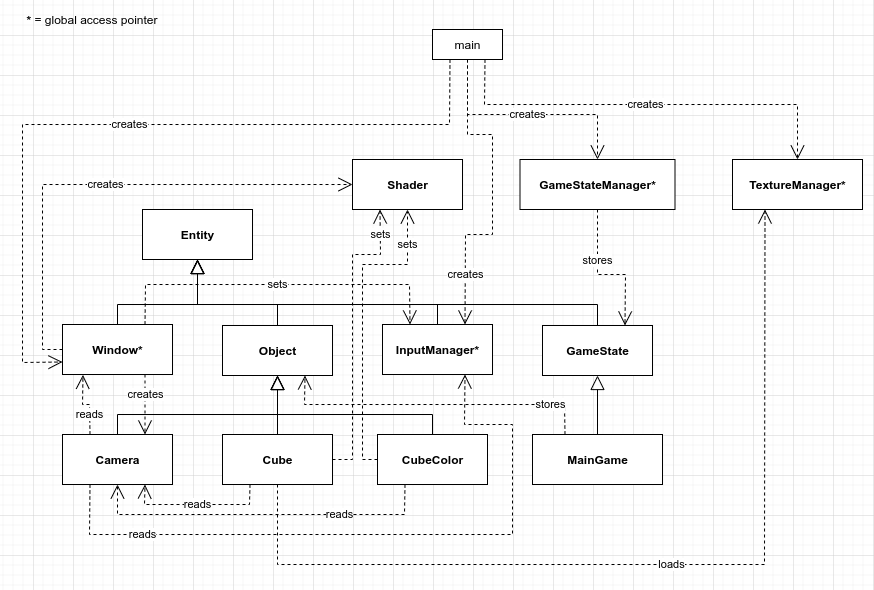

The diagram above was exported from draw.io. Its source (the exported page's mxGraphModel, read from the mxfile embedded in the PNG):
<mxGraphModel dx="1793" dy="705" grid="1" gridSize="10" guides="1" tooltips="1" connect="1" arrows="1" fold="1" page="1" pageScale="1" pageWidth="2336" pageHeight="1654" math="0" shadow="0">
  <root>
    <mxCell id="0" />
    <mxCell id="1" parent="0" />
    <mxCell id="y7p42kr-I--43wJemDV8-43" value="reads" style="endArrow=open;endSize=12;dashed=1;html=1;entryX=0.5;entryY=1;entryDx=0;entryDy=0;exitX=0.25;exitY=1;exitDx=0;exitDy=0;rounded=0;" parent="1" source="y7p42kr-I--43wJemDV8-7" target="y7p42kr-I--43wJemDV8-9" edge="1">
      <mxGeometry x="-0.4543" width="160" relative="1" as="geometry">
        <mxPoint x="267.16666666666674" y="500.3333333333335" as="sourcePoint" />
        <mxPoint x="162.16666666666674" y="500.3333333333335" as="targetPoint" />
        <Array as="points">
          <mxPoint x="412" y="520" />
          <mxPoint x="125" y="520" />
        </Array>
        <mxPoint as="offset" />
      </mxGeometry>
    </mxCell>
    <mxCell id="y7p42kr-I--43wJemDV8-36" value="reads" style="endArrow=open;endSize=12;dashed=1;html=1;entryX=0.75;entryY=1;entryDx=0;entryDy=0;exitX=0.25;exitY=1;exitDx=0;exitDy=0;rounded=0;" parent="1" source="y7p42kr-I--43wJemDV8-9" target="y7p42kr-I--43wJemDV8-11" edge="1">
      <mxGeometry x="-0.6981" width="160" relative="1" as="geometry">
        <mxPoint x="484.66666666666674" y="75.33333333333337" as="sourcePoint" />
        <mxPoint x="614.6666666666667" y="175.33333333333337" as="targetPoint" />
        <Array as="points">
          <mxPoint x="97" y="540" />
          <mxPoint x="520" y="540" />
          <mxPoint x="520" y="430" />
          <mxPoint x="472" y="430" />
        </Array>
        <mxPoint as="offset" />
      </mxGeometry>
    </mxCell>
    <mxCell id="y7p42kr-I--43wJemDV8-28" value="creates" style="endArrow=open;endSize=12;dashed=1;html=1;entryX=0.5;entryY=0;entryDx=0;entryDy=0;exitX=0.75;exitY=1;exitDx=0;exitDy=0;rounded=0;" parent="1" source="y7p42kr-I--43wJemDV8-10" target="y7p42kr-I--43wJemDV8-2" edge="1">
      <mxGeometry width="160" relative="1" as="geometry">
        <mxPoint x="485" y="75" as="sourcePoint" />
        <mxPoint x="615" y="175" as="targetPoint" />
        <Array as="points">
          <mxPoint x="492" y="110" />
          <mxPoint x="805" y="110" />
        </Array>
      </mxGeometry>
    </mxCell>
    <mxCell id="y7p42kr-I--43wJemDV8-2" value="&lt;b&gt;TextureManager*&lt;/b&gt;&lt;br&gt;" style="html=1;" parent="1" vertex="1">
      <mxGeometry x="740" y="165" width="130" height="50" as="geometry" />
    </mxCell>
    <mxCell id="y7p42kr-I--43wJemDV8-3" value="&lt;b&gt;Shader&lt;/b&gt;&lt;br&gt;" style="html=1;" parent="1" vertex="1">
      <mxGeometry x="360" y="165" width="110" height="50" as="geometry" />
    </mxCell>
    <mxCell id="y7p42kr-I--43wJemDV8-4" value="&lt;b&gt;Window*&lt;/b&gt;&lt;br&gt;" style="html=1;" parent="1" vertex="1">
      <mxGeometry x="70" y="330" width="110" height="50" as="geometry" />
    </mxCell>
    <mxCell id="y7p42kr-I--43wJemDV8-5" value="&lt;b&gt;GameStateManager*&lt;/b&gt;&lt;br&gt;" style="html=1;" parent="1" vertex="1">
      <mxGeometry x="527.5" y="165" width="155" height="50" as="geometry" />
    </mxCell>
    <mxCell id="y7p42kr-I--43wJemDV8-6" value="&lt;b&gt;Entity&lt;/b&gt;&lt;br&gt;" style="html=1;" parent="1" vertex="1">
      <mxGeometry x="150" y="215" width="110" height="50" as="geometry" />
    </mxCell>
    <mxCell id="y7p42kr-I--43wJemDV8-7" value="&lt;b&gt;CubeColor&lt;/b&gt;&lt;br&gt;" style="html=1;" parent="1" vertex="1">
      <mxGeometry x="385" y="440" width="110" height="50" as="geometry" />
    </mxCell>
    <mxCell id="y7p42kr-I--43wJemDV8-8" value="&lt;b&gt;Cube&lt;/b&gt;&lt;br&gt;" style="html=1;" parent="1" vertex="1">
      <mxGeometry x="230" y="440" width="110" height="50" as="geometry" />
    </mxCell>
    <mxCell id="y7p42kr-I--43wJemDV8-9" value="&lt;b&gt;Camera&lt;/b&gt;&lt;br&gt;" style="html=1;" parent="1" vertex="1">
      <mxGeometry x="70" y="440" width="110" height="50" as="geometry" />
    </mxCell>
    <mxCell id="y7p42kr-I--43wJemDV8-10" value="main" style="html=1;" parent="1" vertex="1">
      <mxGeometry x="440" y="35" width="70" height="30" as="geometry" />
    </mxCell>
    <mxCell id="y7p42kr-I--43wJemDV8-11" value="&lt;b&gt;InputManager*&lt;/b&gt;&lt;br&gt;" style="html=1;" parent="1" vertex="1">
      <mxGeometry x="390" y="330" width="110" height="50" as="geometry" />
    </mxCell>
    <mxCell id="y7p42kr-I--43wJemDV8-12" value="&lt;b&gt;GameState&lt;/b&gt;&lt;br&gt;" style="html=1;" parent="1" vertex="1">
      <mxGeometry x="550" y="331" width="110" height="50" as="geometry" />
    </mxCell>
    <mxCell id="y7p42kr-I--43wJemDV8-13" value="&lt;b&gt;Object&lt;/b&gt;&lt;br&gt;" style="html=1;" parent="1" vertex="1">
      <mxGeometry x="230" y="331" width="110" height="50" as="geometry" />
    </mxCell>
    <mxCell id="y7p42kr-I--43wJemDV8-14" value="&lt;b&gt;MainGame&lt;/b&gt;&lt;br&gt;" style="html=1;" parent="1" vertex="1">
      <mxGeometry x="540" y="440" width="130" height="50" as="geometry" />
    </mxCell>
    <mxCell id="y7p42kr-I--43wJemDV8-16" value="" style="endArrow=block;endFill=0;endSize=12;html=1;shadow=0;strokeColor=#000000;exitX=0.5;exitY=0;exitDx=0;exitDy=0;entryX=0.5;entryY=1;entryDx=0;entryDy=0;rounded=0;" parent="1" source="y7p42kr-I--43wJemDV8-14" target="y7p42kr-I--43wJemDV8-12" edge="1">
      <mxGeometry width="160" relative="1" as="geometry">
        <mxPoint x="75" y="462" as="sourcePoint" />
        <mxPoint x="285" y="380" as="targetPoint" />
        <Array as="points" />
      </mxGeometry>
    </mxCell>
    <mxCell id="y7p42kr-I--43wJemDV8-17" value="" style="endArrow=block;endFill=0;endSize=12;html=1;shadow=0;strokeColor=#000000;exitX=0.5;exitY=0;exitDx=0;exitDy=0;entryX=0.5;entryY=1;entryDx=0;entryDy=0;rounded=0;" parent="1" source="y7p42kr-I--43wJemDV8-8" target="y7p42kr-I--43wJemDV8-13" edge="1">
      <mxGeometry width="160" relative="1" as="geometry">
        <mxPoint x="294.5882352941178" y="457.2352941176471" as="sourcePoint" />
        <mxPoint x="294.5882352941178" y="390.17647058823536" as="targetPoint" />
        <Array as="points" />
      </mxGeometry>
    </mxCell>
    <mxCell id="y7p42kr-I--43wJemDV8-20" value="" style="endArrow=block;endFill=0;endSize=12;html=1;shadow=0;strokeColor=#000000;exitX=0.5;exitY=0;exitDx=0;exitDy=0;entryX=0.5;entryY=1;entryDx=0;entryDy=0;rounded=0;" parent="1" source="y7p42kr-I--43wJemDV8-4" target="y7p42kr-I--43wJemDV8-6" edge="1">
      <mxGeometry width="160" relative="1" as="geometry">
        <mxPoint x="295" y="458" as="sourcePoint" />
        <mxPoint x="295" y="390" as="targetPoint" />
        <Array as="points">
          <mxPoint x="125" y="310" />
          <mxPoint x="205" y="310" />
        </Array>
      </mxGeometry>
    </mxCell>
    <mxCell id="y7p42kr-I--43wJemDV8-21" value="" style="endArrow=block;endFill=0;endSize=12;html=1;shadow=0;strokeColor=#000000;exitX=0.5;exitY=0;exitDx=0;exitDy=0;rounded=0;entryX=0.5;entryY=1;entryDx=0;entryDy=0;" parent="1" source="y7p42kr-I--43wJemDV8-12" target="y7p42kr-I--43wJemDV8-6" edge="1">
      <mxGeometry width="160" relative="1" as="geometry">
        <mxPoint x="305" y="468" as="sourcePoint" />
        <mxPoint x="240" y="290" as="targetPoint" />
        <Array as="points">
          <mxPoint x="605" y="310" />
          <mxPoint x="205" y="310" />
        </Array>
      </mxGeometry>
    </mxCell>
    <mxCell id="y7p42kr-I--43wJemDV8-22" value="" style="endArrow=block;endFill=0;endSize=12;html=1;shadow=0;strokeColor=#000000;exitX=0.5;exitY=0;exitDx=0;exitDy=0;rounded=0;entryX=0.5;entryY=1;entryDx=0;entryDy=0;" parent="1" source="y7p42kr-I--43wJemDV8-11" target="y7p42kr-I--43wJemDV8-6" edge="1">
      <mxGeometry width="160" relative="1" as="geometry">
        <mxPoint x="315" y="478" as="sourcePoint" />
        <mxPoint x="280" y="280" as="targetPoint" />
        <Array as="points">
          <mxPoint x="445" y="310" />
          <mxPoint x="205" y="310" />
        </Array>
      </mxGeometry>
    </mxCell>
    <mxCell id="y7p42kr-I--43wJemDV8-23" value="" style="endArrow=block;endFill=0;endSize=12;html=1;shadow=0;strokeColor=#000000;rounded=0;entryX=0.5;entryY=1;entryDx=0;entryDy=0;exitX=0.5;exitY=0;exitDx=0;exitDy=0;" parent="1" source="y7p42kr-I--43wJemDV8-13" target="y7p42kr-I--43wJemDV8-6" edge="1">
      <mxGeometry width="160" relative="1" as="geometry">
        <mxPoint x="670" y="310" as="sourcePoint" />
        <mxPoint x="310" y="260" as="targetPoint" />
        <Array as="points">
          <mxPoint x="285" y="310" />
          <mxPoint x="205" y="310" />
        </Array>
      </mxGeometry>
    </mxCell>
    <mxCell id="y7p42kr-I--43wJemDV8-24" value="" style="endArrow=block;endFill=0;endSize=12;html=1;shadow=0;strokeColor=#000000;exitX=0.5;exitY=0;exitDx=0;exitDy=0;entryX=0.5;entryY=1;entryDx=0;entryDy=0;rounded=0;" parent="1" source="y7p42kr-I--43wJemDV8-7" target="y7p42kr-I--43wJemDV8-13" edge="1">
      <mxGeometry width="160" relative="1" as="geometry">
        <mxPoint x="294.5882352941178" y="449.8823529411766" as="sourcePoint" />
        <mxPoint x="294.5882352941178" y="391.0588235294117" as="targetPoint" />
        <Array as="points">
          <mxPoint x="440" y="420" />
          <mxPoint x="285" y="420" />
        </Array>
      </mxGeometry>
    </mxCell>
    <mxCell id="y7p42kr-I--43wJemDV8-25" value="" style="endArrow=block;endFill=0;endSize=12;html=1;shadow=0;strokeColor=#000000;exitX=0.5;exitY=0;exitDx=0;exitDy=0;entryX=0.5;entryY=1;entryDx=0;entryDy=0;rounded=0;" parent="1" source="y7p42kr-I--43wJemDV8-9" target="y7p42kr-I--43wJemDV8-13" edge="1">
      <mxGeometry width="160" relative="1" as="geometry">
        <mxPoint x="304.5882352941178" y="459.8823529411766" as="sourcePoint" />
        <mxPoint x="304.5882352941178" y="401.0588235294117" as="targetPoint" />
        <Array as="points">
          <mxPoint x="125" y="420" />
          <mxPoint x="285" y="420" />
        </Array>
      </mxGeometry>
    </mxCell>
    <mxCell id="y7p42kr-I--43wJemDV8-26" value="creates" style="endArrow=open;endSize=12;dashed=1;html=1;entryX=0.5;entryY=0;entryDx=0;entryDy=0;exitX=0.5;exitY=1;exitDx=0;exitDy=0;rounded=0;" parent="1" source="y7p42kr-I--43wJemDV8-10" target="y7p42kr-I--43wJemDV8-5" edge="1">
      <mxGeometry width="160" relative="1" as="geometry">
        <mxPoint x="150" y="104" as="sourcePoint" />
        <mxPoint x="240" y="118" as="targetPoint" />
        <Array as="points">
          <mxPoint x="475" y="120" />
          <mxPoint x="605" y="120" />
        </Array>
      </mxGeometry>
    </mxCell>
    <mxCell id="y7p42kr-I--43wJemDV8-27" value="creates" style="endArrow=open;endSize=12;dashed=1;html=1;entryX=0;entryY=0.5;entryDx=0;entryDy=0;exitX=0;exitY=0.5;exitDx=0;exitDy=0;rounded=0;" parent="1" source="y7p42kr-I--43wJemDV8-4" target="y7p42kr-I--43wJemDV8-3" edge="1">
      <mxGeometry width="160" relative="1" as="geometry">
        <mxPoint x="160" y="114" as="sourcePoint" />
        <mxPoint x="250" y="128" as="targetPoint" />
        <Array as="points">
          <mxPoint x="50" y="355" />
          <mxPoint x="50" y="190" />
        </Array>
      </mxGeometry>
    </mxCell>
    <mxCell id="y7p42kr-I--43wJemDV8-29" value="creates" style="endArrow=open;endSize=12;dashed=1;html=1;entryX=0;entryY=0.75;entryDx=0;entryDy=0;exitX=0.25;exitY=1;exitDx=0;exitDy=0;rounded=0;" parent="1" source="y7p42kr-I--43wJemDV8-10" target="y7p42kr-I--43wJemDV8-4" edge="1">
      <mxGeometry width="160" relative="1" as="geometry">
        <mxPoint x="484.66666666666674" y="75.33333333333337" as="sourcePoint" />
        <mxPoint x="614.6666666666667" y="175.33333333333337" as="targetPoint" />
        <Array as="points">
          <mxPoint x="457" y="130" />
          <mxPoint x="30" y="130" />
          <mxPoint x="30" y="368" />
        </Array>
      </mxGeometry>
    </mxCell>
    <mxCell id="y7p42kr-I--43wJemDV8-31" value="creates" style="endArrow=open;endSize=12;dashed=1;html=1;entryX=0.75;entryY=0;entryDx=0;entryDy=0;rounded=0;exitX=0.5;exitY=1;exitDx=0;exitDy=0;" parent="1" source="y7p42kr-I--43wJemDV8-10" target="y7p42kr-I--43wJemDV8-11" edge="1">
      <mxGeometry x="0.682" width="160" relative="1" as="geometry">
        <mxPoint x="473" y="80" as="sourcePoint" />
        <mxPoint x="634.6666666666667" y="195.33333333333337" as="targetPoint" />
        <Array as="points">
          <mxPoint x="475" y="140" />
          <mxPoint x="500" y="140" />
          <mxPoint x="500" y="240" />
          <mxPoint x="473" y="240" />
        </Array>
        <mxPoint as="offset" />
      </mxGeometry>
    </mxCell>
    <mxCell id="y7p42kr-I--43wJemDV8-32" value="stores" style="endArrow=open;endSize=12;dashed=1;html=1;entryX=0.75;entryY=0;entryDx=0;entryDy=0;exitX=0.5;exitY=1;exitDx=0;exitDy=0;rounded=0;" parent="1" source="y7p42kr-I--43wJemDV8-5" target="y7p42kr-I--43wJemDV8-12" edge="1">
      <mxGeometry x="-0.2906" width="160" relative="1" as="geometry">
        <mxPoint x="485.17647058823536" y="74.58823529411768" as="sourcePoint" />
        <mxPoint x="614.5882352941178" y="174.58823529411757" as="targetPoint" />
        <Array as="points">
          <mxPoint x="605" y="280" />
          <mxPoint x="633" y="280" />
        </Array>
        <mxPoint as="offset" />
      </mxGeometry>
    </mxCell>
    <mxCell id="y7p42kr-I--43wJemDV8-34" value="stores" style="endArrow=open;endSize=12;dashed=1;html=1;entryX=0.75;entryY=1;entryDx=0;entryDy=0;exitX=0.25;exitY=0;exitDx=0;exitDy=0;rounded=0;" parent="1" source="y7p42kr-I--43wJemDV8-14" target="y7p42kr-I--43wJemDV8-13" edge="1">
      <mxGeometry x="-0.7197" width="160" relative="1" as="geometry">
        <mxPoint x="614.6666666666667" y="225.33333333333337" as="sourcePoint" />
        <mxPoint x="642.1666666666667" y="341.16666666666674" as="targetPoint" />
        <Array as="points">
          <mxPoint x="572" y="410" />
          <mxPoint x="312" y="410" />
        </Array>
        <mxPoint as="offset" />
      </mxGeometry>
    </mxCell>
    <mxCell id="y7p42kr-I--43wJemDV8-37" value="reads" style="endArrow=open;endSize=12;dashed=1;html=1;entryX=0.186;entryY=1.007;entryDx=0;entryDy=0;exitX=0.25;exitY=0;exitDx=0;exitDy=0;rounded=0;entryPerimeter=0;" parent="1" source="y7p42kr-I--43wJemDV8-9" target="y7p42kr-I--43wJemDV8-4" edge="1">
      <mxGeometry x="-0.4025" width="160" relative="1" as="geometry">
        <mxPoint x="482.16666666666674" y="450.3333333333335" as="sourcePoint" />
        <mxPoint x="482.16666666666674" y="390.33333333333337" as="targetPoint" />
        <Array as="points">
          <mxPoint x="97" y="410" />
          <mxPoint x="90" y="410" />
        </Array>
        <mxPoint as="offset" />
      </mxGeometry>
    </mxCell>
    <mxCell id="y7p42kr-I--43wJemDV8-38" value="&lt;b&gt;*&lt;/b&gt; = global access pointer" style="text;html=1;strokeColor=none;fillColor=none;align=center;verticalAlign=middle;whiteSpace=wrap;rounded=0;" parent="1" vertex="1">
      <mxGeometry x="20" y="15" width="160" height="20" as="geometry" />
    </mxCell>
    <mxCell id="y7p42kr-I--43wJemDV8-39" value="creates" style="endArrow=open;endSize=12;dashed=1;html=1;entryX=0.75;entryY=0;entryDx=0;entryDy=0;exitX=0.75;exitY=1;exitDx=0;exitDy=0;rounded=0;" parent="1" source="y7p42kr-I--43wJemDV8-4" target="y7p42kr-I--43wJemDV8-9" edge="1">
      <mxGeometry x="-0.3333" width="160" relative="1" as="geometry">
        <mxPoint x="485" y="75" as="sourcePoint" />
        <mxPoint x="615" y="175" as="targetPoint" />
        <Array as="points" />
        <mxPoint as="offset" />
      </mxGeometry>
    </mxCell>
    <mxCell id="y7p42kr-I--43wJemDV8-40" value="sets" style="endArrow=open;endSize=12;dashed=1;html=1;exitX=1;exitY=0.5;exitDx=0;exitDy=0;rounded=0;entryX=0.25;entryY=1;entryDx=0;entryDy=0;" parent="1" source="y7p42kr-I--43wJemDV8-8" target="y7p42kr-I--43wJemDV8-3" edge="1">
      <mxGeometry x="0.8306" width="160" relative="1" as="geometry">
        <mxPoint x="485" y="75" as="sourcePoint" />
        <mxPoint x="370" y="220" as="targetPoint" />
        <Array as="points">
          <mxPoint x="360" y="465" />
          <mxPoint x="360" y="260" />
          <mxPoint x="388" y="260" />
        </Array>
        <mxPoint as="offset" />
      </mxGeometry>
    </mxCell>
    <mxCell id="y7p42kr-I--43wJemDV8-41" value="sets" style="endArrow=open;endSize=12;dashed=1;html=1;entryX=0.5;entryY=1;entryDx=0;entryDy=0;exitX=0;exitY=0.5;exitDx=0;exitDy=0;rounded=0;" parent="1" source="y7p42kr-I--43wJemDV8-7" target="y7p42kr-I--43wJemDV8-3" edge="1">
      <mxGeometry x="0.7729" width="160" relative="1" as="geometry">
        <mxPoint x="350" y="475" as="sourcePoint" />
        <mxPoint x="398" y="225" as="targetPoint" />
        <Array as="points">
          <mxPoint x="370" y="465" />
          <mxPoint x="370" y="270" />
          <mxPoint x="415" y="270" />
        </Array>
        <mxPoint as="offset" />
      </mxGeometry>
    </mxCell>
    <mxCell id="y7p42kr-I--43wJemDV8-42" value="reads" style="endArrow=open;endSize=12;dashed=1;html=1;entryX=0.75;entryY=1;entryDx=0;entryDy=0;exitX=0.25;exitY=1;exitDx=0;exitDy=0;rounded=0;" parent="1" source="y7p42kr-I--43wJemDV8-8" target="y7p42kr-I--43wJemDV8-9" edge="1">
      <mxGeometry width="160" relative="1" as="geometry">
        <mxPoint x="484.66666666666674" y="75.33333333333337" as="sourcePoint" />
        <mxPoint x="614.6666666666667" y="175.33333333333337" as="targetPoint" />
        <Array as="points">
          <mxPoint x="257" y="510" />
          <mxPoint x="152" y="510" />
        </Array>
      </mxGeometry>
    </mxCell>
    <mxCell id="y7p42kr-I--43wJemDV8-45" value="sets" style="endArrow=open;endSize=12;dashed=1;html=1;entryX=0.25;entryY=0;entryDx=0;entryDy=0;exitX=0.75;exitY=0;exitDx=0;exitDy=0;rounded=0;" parent="1" source="y7p42kr-I--43wJemDV8-4" target="y7p42kr-I--43wJemDV8-11" edge="1">
      <mxGeometry width="160" relative="1" as="geometry">
        <mxPoint x="485" y="75" as="sourcePoint" />
        <mxPoint x="615" y="175" as="targetPoint" />
        <Array as="points">
          <mxPoint x="153" y="290" />
          <mxPoint x="417" y="290" />
        </Array>
      </mxGeometry>
    </mxCell>
    <mxCell id="y7p42kr-I--43wJemDV8-46" value="loads&lt;br&gt;" style="endArrow=open;endSize=12;dashed=1;html=1;entryX=0.25;entryY=1;entryDx=0;entryDy=0;exitX=0.5;exitY=1;exitDx=0;exitDy=0;rounded=0;" parent="1" source="y7p42kr-I--43wJemDV8-8" target="y7p42kr-I--43wJemDV8-2" edge="1">
      <mxGeometry x="0.0289" width="160" relative="1" as="geometry">
        <mxPoint x="484.66666666666674" y="75.33333333333337" as="sourcePoint" />
        <mxPoint x="614.6666666666667" y="175.33333333333337" as="targetPoint" />
        <Array as="points">
          <mxPoint x="285" y="570" />
          <mxPoint x="772" y="570" />
        </Array>
        <mxPoint as="offset" />
      </mxGeometry>
    </mxCell>
  </root>
</mxGraphModel>